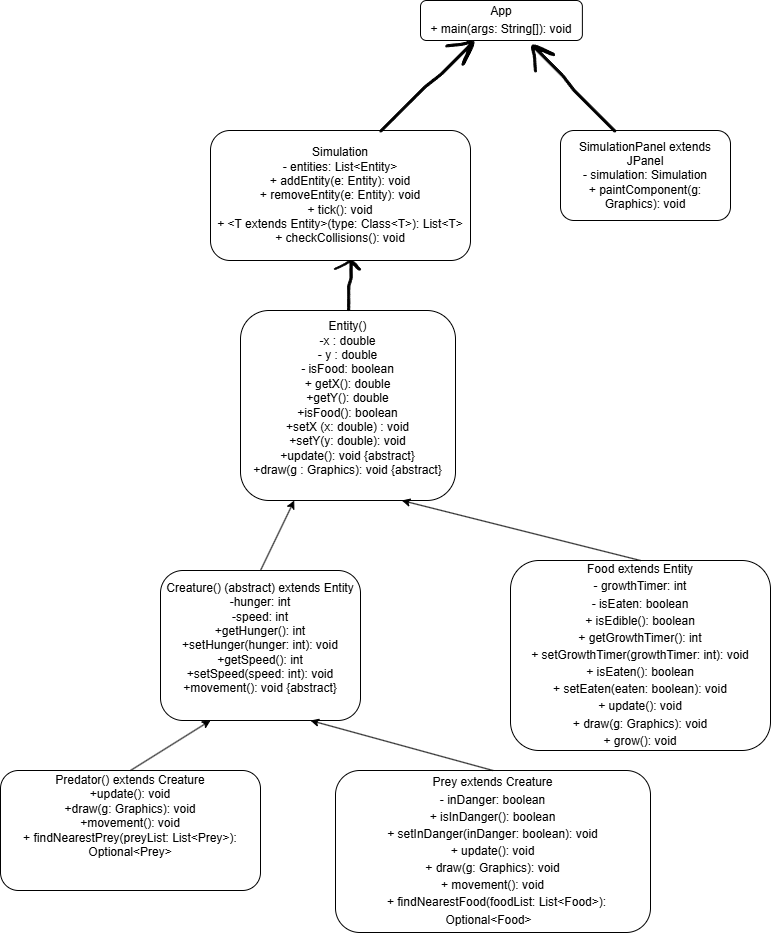

The diagram above was exported from draw.io. Its source (the exported page's mxGraphModel, read from the mxfile embedded in the PNG):
<mxGraphModel dx="1717" dy="945" grid="1" gridSize="10" guides="1" tooltips="1" connect="1" arrows="1" fold="1" page="1" pageScale="1" pageWidth="850" pageHeight="1100" math="0" shadow="0">
  <root>
    <mxCell id="0" />
    <mxCell id="1" parent="0" />
    <mxCell id="eJ_sgdCn7rq5OkBU6Jui-1" parent="1" style="rounded=1;whiteSpace=wrap;html=1;labelBackgroundColor=none;" value="Entity()&lt;br&gt;-x : double&lt;div&gt;- y : double&lt;br&gt;- isFood: boolean&lt;br&gt;+ getX(): double&lt;br&gt;+getY(): double&lt;br&gt;+isFood(): boolean&lt;br&gt;+setX (x: double) : void&lt;br&gt;+setY(y: double): void&lt;br&gt;+update(): void {abstract}&lt;br&gt;+draw(g : Graphics): void {abstract}&lt;br&gt;&lt;div&gt;&lt;br&gt;&lt;/div&gt;&lt;/div&gt;" vertex="1">
      <mxGeometry height="190" width="215" x="290" y="380" as="geometry" />
    </mxCell>
    <mxCell id="eJ_sgdCn7rq5OkBU6Jui-2" parent="1" style="rounded=1;whiteSpace=wrap;html=1;labelBackgroundColor=none;" value="Creature() (abstract) extends Entity&lt;div&gt;-hunger: int&lt;/div&gt;&lt;div&gt;-speed: int&lt;br&gt;&lt;div&gt;+getHunger(): int&lt;/div&gt;&lt;div&gt;+setHunger(hunger: int): void&lt;br&gt;+getSpeed(): int&lt;br&gt;+setSpeed(speed: int): void&lt;br&gt;+movement(): void {abstract}&lt;/div&gt;&lt;div&gt;&lt;br&gt;&lt;/div&gt;&lt;/div&gt;" vertex="1">
      <mxGeometry height="150" width="200" x="210" y="640" as="geometry" />
    </mxCell>
    <mxCell id="eJ_sgdCn7rq5OkBU6Jui-3" parent="1" style="rounded=1;whiteSpace=wrap;html=1;labelBackgroundColor=none;" value="&lt;span style=&quot;opacity: 1; font-size: inherit; line-height: 1.42857; flex-shrink: 0; padding: 8px; text-align: right; user-select: text;&quot;&gt;Food extends Entity&lt;br/&gt;&lt;/span&gt;&lt;span style=&quot;opacity: 1; font-size: inherit; line-height: 1.42857; flex-shrink: 0; padding: 8px; text-align: right; user-select: text;&quot;&gt;- growthTimer: int&lt;br/&gt;&lt;/span&gt;&lt;span style=&quot;opacity: 1; font-size: inherit; line-height: 1.42857; flex-shrink: 0; padding: 8px; text-align: right; user-select: text;&quot;&gt;- isEaten: boolean&lt;br/&gt;&lt;/span&gt;&lt;span style=&quot;opacity: 1; font-size: inherit; line-height: 1.42857; flex-shrink: 0; padding: 8px; text-align: right; user-select: text;&quot;&gt;+ isEdible(): boolean&lt;br/&gt;&lt;/span&gt;&lt;span style=&quot;opacity: 1; font-size: inherit; line-height: 1.42857; flex-shrink: 0; padding: 8px; text-align: right; user-select: text;&quot;&gt;+ getGrowthTimer(): int&lt;br/&gt;&lt;/span&gt;&lt;span style=&quot;opacity: 1; font-size: inherit; line-height: 1.42857; flex-shrink: 0; padding: 8px; text-align: right; user-select: text;&quot;&gt;+ setGrowthTimer(growthTimer: int): void&lt;br/&gt;&lt;/span&gt;&lt;span style=&quot;opacity: 1; font-size: inherit; line-height: 1.42857; flex-shrink: 0; padding: 8px; text-align: right; user-select: text;&quot;&gt;+ isEaten(): boolean&lt;br/&gt;&lt;/span&gt;&lt;span style=&quot;opacity: 1; font-size: inherit; line-height: 1.42857; flex-shrink: 0; padding: 8px; text-align: right; user-select: text;&quot;&gt;+ setEaten(eaten: boolean): void&lt;br/&gt;&lt;/span&gt;&lt;span style=&quot;opacity: 1; font-size: inherit; line-height: 1.42857; flex-shrink: 0; padding: 8px; text-align: right; user-select: text;&quot;&gt;+ update(): void&lt;br/&gt;&lt;/span&gt;&lt;span style=&quot;opacity: 1; font-size: inherit; line-height: 1.42857; flex-shrink: 0; padding: 8px; text-align: right; user-select: text;&quot;&gt;+ draw(g: Graphics): void&lt;br/&gt;&lt;/span&gt;&lt;span style=&quot;opacity: 1; font-size: inherit; line-height: 1.42857; flex-shrink: 0; padding: 8px; text-align: right; user-select: text;&quot;&gt;+ grow(): void&lt;/span&gt;" vertex="1">
      <mxGeometry height="190" width="260" x="560" y="630" as="geometry" />
    </mxCell>
    <mxCell id="eJ_sgdCn7rq5OkBU6Jui-4" parent="1" style="rounded=1;whiteSpace=wrap;html=1;labelBackgroundColor=none;" value="Predator() extends Creature&lt;br&gt;+update(): void&lt;br&gt;+draw(g: Graphics): void&lt;br&gt;+movement(): void&lt;div&gt;+ findNearestPrey(preyList: List&amp;lt;Prey&amp;gt;): Optional&amp;lt;Prey&amp;gt;&lt;br&gt;&lt;br&gt;&lt;div&gt;&lt;br&gt;&lt;/div&gt;&lt;/div&gt;" vertex="1">
      <mxGeometry height="120" width="260" x="50" y="840" as="geometry" />
    </mxCell>
    <mxCell id="eJ_sgdCn7rq5OkBU6Jui-5" parent="1" style="rounded=1;whiteSpace=wrap;html=1;labelBackgroundColor=none;" value="&lt;div&gt;&lt;div&gt;&lt;span style=&quot;opacity: 1; font-size: inherit; line-height: 1.42857; flex-shrink: 0; padding: 8px; text-align: right; user-select: text;&quot;&gt;Prey extends Creature&lt;br/&gt;&lt;/span&gt;&lt;span style=&quot;opacity: 1; font-size: inherit; line-height: 1.42857; flex-shrink: 0; padding: 8px; text-align: right; user-select: text;&quot;&gt;- inDanger: boolean&lt;br/&gt;&lt;/span&gt;&lt;span style=&quot;opacity: 1; font-size: inherit; line-height: 1.42857; flex-shrink: 0; padding: 8px; text-align: right; user-select: text;&quot;&gt;+ isInDanger(): boolean&lt;br/&gt;&lt;/span&gt;&lt;span style=&quot;opacity: 1; font-size: inherit; line-height: 1.42857; flex-shrink: 0; padding: 8px; text-align: right; user-select: text;&quot;&gt;+ setInDanger(inDanger: boolean): void&lt;br/&gt;&lt;/span&gt;&lt;span style=&quot;opacity: 1; font-size: inherit; line-height: 1.42857; flex-shrink: 0; padding: 8px; text-align: right; user-select: text;&quot;&gt;+ update(): void&lt;br/&gt;&lt;/span&gt;&lt;span style=&quot;opacity: 1; font-size: inherit; line-height: 1.42857; flex-shrink: 0; padding: 8px; text-align: right; user-select: text;&quot;&gt;+ draw(g: Graphics): void&lt;br/&gt;&lt;/span&gt;&lt;span style=&quot;opacity: 1; font-size: inherit; line-height: 1.42857; flex-shrink: 0; padding: 8px; text-align: right; user-select: text;&quot;&gt;+ movement(): void&lt;br/&gt;&lt;/span&gt;&lt;span style=&quot;opacity: 1; font-size: inherit; line-height: 1.42857; flex-shrink: 0; padding: 8px; text-align: right; user-select: text;&quot;&gt;+ findNearestFood(foodList: List&amp;lt;Food&amp;gt;): Optional&amp;lt;Food&amp;gt;&lt;/span&gt;&lt;/div&gt;&lt;/div&gt;" vertex="1">
      <mxGeometry height="162" width="315" x="385" y="840" as="geometry" />
    </mxCell>
    <mxCell id="eJ_sgdCn7rq5OkBU6Jui-6" edge="1" parent="1" source="eJ_sgdCn7rq5OkBU6Jui-4" style="endArrow=classic;html=1;rounded=0;entryX=0.25;entryY=1;entryDx=0;entryDy=0;exitX=0.5;exitY=0;exitDx=0;exitDy=0;labelBackgroundColor=none;fontColor=default;" target="eJ_sgdCn7rq5OkBU6Jui-2" value="">
      <mxGeometry height="50" relative="1" width="50" as="geometry">
        <mxPoint x="160" y="710" as="sourcePoint" />
        <mxPoint x="210" y="670" as="targetPoint" />
      </mxGeometry>
    </mxCell>
    <mxCell id="eJ_sgdCn7rq5OkBU6Jui-7" edge="1" parent="1" source="eJ_sgdCn7rq5OkBU6Jui-5" style="endArrow=classic;html=1;rounded=0;entryX=0.75;entryY=1;entryDx=0;entryDy=0;exitX=0.5;exitY=0;exitDx=0;exitDy=0;labelBackgroundColor=none;fontColor=default;" target="eJ_sgdCn7rq5OkBU6Jui-2" value="">
      <mxGeometry height="50" relative="1" width="50" as="geometry">
        <mxPoint x="430" y="680" as="sourcePoint" />
        <mxPoint x="480" y="630" as="targetPoint" />
      </mxGeometry>
    </mxCell>
    <mxCell id="eJ_sgdCn7rq5OkBU6Jui-9" parent="1" style="rounded=1;whiteSpace=wrap;html=1;labelBackgroundColor=none;" value="&lt;span style=&quot;opacity: 1; font-size: inherit; line-height: 1.42857; flex-shrink: 0; padding: 8px; text-align: right; user-select: text;&quot;&gt;App&lt;br/&gt;&lt;/span&gt;&lt;span style=&quot;opacity: 1; font-size: inherit; line-height: 1.42857; flex-shrink: 0; padding: 8px; text-align: right; user-select: text;&quot;&gt;+ main(args: String[]): void&lt;/span&gt;" vertex="1">
      <mxGeometry height="40" width="161.88" x="470" y="70" as="geometry" />
    </mxCell>
    <mxCell id="eJ_sgdCn7rq5OkBU6Jui-11" edge="1" parent="1" source="eJ_sgdCn7rq5OkBU6Jui-2" style="endArrow=classic;html=1;rounded=0;entryX=0.25;entryY=1;entryDx=0;entryDy=0;exitX=0.5;exitY=0;exitDx=0;exitDy=0;labelBackgroundColor=none;fontColor=default;" target="eJ_sgdCn7rq5OkBU6Jui-1" value="">
      <mxGeometry height="50" relative="1" width="50" as="geometry">
        <mxPoint x="310" y="650" as="sourcePoint" />
        <mxPoint x="360" y="600" as="targetPoint" />
      </mxGeometry>
    </mxCell>
    <mxCell id="eJ_sgdCn7rq5OkBU6Jui-12" edge="1" parent="1" source="eJ_sgdCn7rq5OkBU6Jui-3" style="endArrow=classic;html=1;rounded=0;exitX=0.5;exitY=0;exitDx=0;exitDy=0;entryX=0.75;entryY=1;entryDx=0;entryDy=0;labelBackgroundColor=none;fontColor=default;" target="eJ_sgdCn7rq5OkBU6Jui-1" value="">
      <mxGeometry height="50" relative="1" width="50" as="geometry">
        <mxPoint x="660" y="610" as="sourcePoint" />
        <mxPoint x="590" y="540" as="targetPoint" />
      </mxGeometry>
    </mxCell>
    <mxCell id="eJ_sgdCn7rq5OkBU6Jui-14" parent="1" style="rounded=1;whiteSpace=wrap;html=1;labelBackgroundColor=none;" value="&lt;div&gt;Simulation&lt;/div&gt;&lt;div&gt;- entities: List&amp;lt;Entity&amp;gt;&lt;/div&gt;&lt;div&gt;+ addEntity(e: Entity): void&lt;/div&gt;&lt;div&gt;+ removeEntity(e: Entity): void&lt;/div&gt;&lt;div&gt;+ tick(): void&lt;br&gt;&lt;span style=&quot;background-color: transparent; color: light-dark(rgb(0, 0, 0), rgb(255, 255, 255));&quot;&gt;+ &amp;lt;T extends Entity&amp;gt;(type: Class&amp;lt;T&amp;gt;): List&amp;lt;T&amp;gt;&lt;/span&gt;&lt;/div&gt;&lt;div&gt;+ checkCollisions(): void&lt;/div&gt;" vertex="1">
      <mxGeometry height="130" width="260" x="260" y="200" as="geometry" />
    </mxCell>
    <mxCell id="eJ_sgdCn7rq5OkBU6Jui-19" parent="1" style="rounded=1;whiteSpace=wrap;html=1;labelBackgroundColor=none;" value="&lt;div&gt;SimulationPanel extends JPanel&lt;/div&gt;&lt;div&gt;- simulation: Simulation&lt;/div&gt;&lt;div&gt;+ paintComponent(g: Graphics): void&lt;/div&gt;" vertex="1">
      <mxGeometry height="90" width="170" x="610" y="200" as="geometry" />
    </mxCell>
    <mxCell id="eJ_sgdCn7rq5OkBU6Jui-28" parent="1" style="shape=stencil(7VvJclw3DPwaXVncwOXsOP/hKsuxKorkkp3t7wNG5tOwMa+p5OKLbs4ErSFALA2Ac5Peff384cvtTfRfvz09/nr7593Hb59v0k83Md49fL59uvum/7pJ72/Su0+PT7e/PD3+/vDx+b+/fBiS41+/Pf4x/sJfz7jgoh+g6P/+/kFxofz7yc/P8vd3Dxfy4kJa5fWTdi7fnORVPruUzuVDcAJfkFwWApD59w5AdFIJoLtUV0CggJhcDyvAOyE2itW1vgC6K/5cPgVX1xM1V4iNkri+qlynStflu+vr39c7DufyOeLfFxeJvrm4Ehf55Ao5jwSXyiIfne9Evrgmi7yn9inZeQ/ynti/NBdQXsjfr8klwfMTF63FdbQPc7jmXaxg/0zs05ILq7/pF5L7auLqGpTNZRbDFfXl/twD2lMjrBGH6+pwDYM+sG8Q1yDos2tE5d5mErnIc5F9Q3cNdFArEB2C9+h1ivgeF2df0QsCeqaAAmZqLnJAqAgQdqTDES4Albh2rzMSLwCdXXUxOnTnGUCuAZjS2VVvjkTCpydXjdLUmay7NprwFAABpIDM7iFgBlZAIEq3Nqv2hX+ze9CcATVBI6iTpKdJCb01uciypF6TKcyepBlNkwJm1TxPlNY8DO7dXSbypU8bvuS9SJy7CDKFOr/wurxmOczblZ3HT0d+qQuVWFQ65u3oGjHokG8gL5vzVJCPxEtVvkCkURdS+yBVc4UEZonTwV7khfh0SVY+s7qfXewgz3hUsVSTRnEps2JcnJ/klaLuBWnCVS7fVl6hAcbOo+6O/pC4fO4gX1i8mOqRZqI8lV/9p9DMrvLAG9uO16U1Xjqtr0N+tWc4IvrUoKa7YWl6ME1DQ2hIWoCWGhYDDXPiILP8EgI4RaQcYSi93lrMtEMbgDUM9J4Ti/s2084BaDtHBUDytGMZgDWSU5wc+pU6pDxJ+llslvUeUpnZ+CxZAKlIjUeDYHRmz3XIeCRt9BjLtvk0Z9o4joS96pCFViitIH1176xKs/GDVvj1HsTTHCwHuzwAkTZT0pDnCHfvAViVFu7eA7AqrZ8UprQCIE8G2nAOwBoPepWBMQtzJPUu2pI3JKiFt0dyUOoDwDmzAurq3tXvjlRXpWugiWwAVrPWONvKM0CBI2XKaK8AZGclPFLZ6rCatfL6MO5hvTgl9mwYMQCrDi1SFjZcA1j2PoBW52tbpSEetP2hRNg4nzZYkfsSWGk0iZuLW5OA9q00kTWc+fVG64MCBACddiNSZ9d7AaBmrdOZLwCVWUnw4l5GGtcBeRrxpcPjozlJTrz5CnYRmt2TUYIBAg4v+1FjzgDQanc+kFCAh4tolEcrAHVolGyo0jCV73ySpGYNEQGV3UN2ySOApg3Bwf8OUDB9745UrwCo0g25w86sx+zrtRfXcFa1cw1DXHfOV40OG/cupgfqkxycXRxuePYxiuuOTRqIWLR2iSbgAmCXygJO0HfJMuDoY5eO/w8AlN5UiIDMdVeDPBLRXZXzplJv6qg3XGBTqT2uznZcwDQEO7ZhrLTjMwGr3I4xBZwa7jhZwJ59x/osYMMr7ZE2zDVgvt9x46PBeC37Ns634/fGNXYdhMfpqrbMNIC8aZt4+2rjQRvasHHv1azabjbu3jghrrwbNRGn+ZkWCBNAmp7zxjWgfQ28KpoNfd5UlIhmzRsqkLEEZeEhKshO8sEbz6oiFOoc6EpZzJ4rdbrcG3OH1TUS3wYqAC4uCb+4jq6REn+60TEeUqAbHAuInReUjjEdj9XxKWC10lh1b6y03kNMdHdtzTqG8JsjwWKMb7sHANZWdQswb2gSY4l60zBmjnSwLh1nJ+HIhacAfIHSWYR2ZMaVbh6G/OpJMpeDp/Jvmy4i/7bp+tGbrgLJmkZwMa9JMt30Djq3+v/xCuK6fJ3E5mAu9AVDC7gKaC6xF0AyJ9oXCYWtDlqdE+0DEGg1a93s3iI1UY84DwuZxsCVlyeFsuy3J0AH4Mc/AeoG8PYEyAAEIqhSptOaAciklGdZwL66o49/s0nziYac5iVgnGMDT45UTeHXxMSmhpopcV5AmY524uDdla7TR1+NmbvxygMj8UwzsVZm85aUMpdg3gPwXaMZw6aZBV85y8ucOXqstIVWcu38IjJN1qhlP33+dferTRboqw7EEqp9rK0uym5gHBiCgJPN0dEAmUr0rWqwOT5P/nMdIDiG0E/YiDeYrYoCWJ1quHvSWsuKiJi3gsd0//o1Gz5S6eAlId8ZdZbdAUbZkCduF3GIEirNWwGjYOhL5M0oaxALYn8/H0JeyLO5qzdD/0pHA9eIDnMgj+PE4Q8kDZkX8OOdFD0P3m/hPzP5jz972cvrP15+Y/Pp7v7++Sc6l/8ff5OjHz3/nie9/wc=);lineShape=1;labelBackgroundColor=none;" value="" vertex="1">
      <mxGeometry height="50" width="26.25" x="383.75" y="330" as="geometry" />
    </mxCell>
    <mxCell id="eJ_sgdCn7rq5OkBU6Jui-29" parent="1" style="shape=stencil(7VvJclw3DPwaXVncwOXsOP/hKsuxKorkkp3t7wNG5tOwMa+p5OKLbs4ErSFALA2Ac5Peff384cvtTfRfvz09/nr7593Hb59v0k83Md49fL59uvum/7pJ72/Su0+PT7e/PD3+/vDx+b+/fBiS41+/Pf4x/sJfz7jgoh+g6P/+/kFxofz7yc/P8vd3Dxfy4kJa5fWTdi7fnORVPruUzuVDcAJfkFwWApD59w5AdFIJoLtUV0CggJhcDyvAOyE2itW1vgC6K/5cPgVX1xM1V4iNkri+qlynStflu+vr39c7DufyOeLfFxeJvrm4Ehf55Ao5jwSXyiIfne9Evrgmi7yn9inZeQ/ynti/NBdQXsjfr8klwfMTF63FdbQPc7jmXaxg/0zs05ILq7/pF5L7auLqGpTNZRbDFfXl/twD2lMjrBGH6+pwDYM+sG8Q1yDos2tE5d5mErnIc5F9Q3cNdFArEB2C9+h1ivgeF2df0QsCeqaAAmZqLnJAqAgQdqTDES4Albh2rzMSLwCdXXUxOnTnGUCuAZjS2VVvjkTCpydXjdLUmay7NprwFAABpIDM7iFgBlZAIEq3Nqv2hX+ze9CcATVBI6iTpKdJCb01uciypF6TKcyepBlNkwJm1TxPlNY8DO7dXSbypU8bvuS9SJy7CDKFOr/wurxmOczblZ3HT0d+qQuVWFQ65u3oGjHokG8gL5vzVJCPxEtVvkCkURdS+yBVc4UEZonTwV7khfh0SVY+s7qfXewgz3hUsVSTRnEps2JcnJ/klaLuBWnCVS7fVl6hAcbOo+6O/pC4fO4gX1i8mOqRZqI8lV/9p9DMrvLAG9uO16U1Xjqtr0N+tWc4IvrUoKa7YWl6ME1DQ2hIWoCWGhYDDXPiILP8EgI4RaQcYSi93lrMtEMbgDUM9J4Ti/s2084BaDtHBUDytGMZgDWSU5wc+pU6pDxJ+llslvUeUpnZ+CxZAKlIjUeDYHRmz3XIeCRt9BjLtvk0Z9o4joS96pCFViitIH1176xKs/GDVvj1HsTTHCwHuzwAkTZT0pDnCHfvAViVFu7eA7AqrZ8UprQCIE8G2nAOwBoPepWBMQtzJPUu2pI3JKiFt0dyUOoDwDmzAurq3tXvjlRXpWugiWwAVrPWONvKM0CBI2XKaK8AZGclPFLZ6rCatfL6MO5hvTgl9mwYMQCrDi1SFjZcA1j2PoBW52tbpSEetP2hRNg4nzZYkfsSWGk0iZuLW5OA9q00kTWc+fVG64MCBACddiNSZ9d7AaBmrdOZLwCVWUnw4l5GGtcBeRrxpcPjozlJTrz5CnYRmt2TUYIBAg4v+1FjzgDQanc+kFCAh4tolEcrAHVolGyo0jCV73ySpGYNEQGV3UN2ySOApg3Bwf8OUDB9745UrwCo0g25w86sx+zrtRfXcFa1cw1DXHfOV40OG/cupgfqkxycXRxuePYxiuuOTRqIWLR2iSbgAmCXygJO0HfJMuDoY5eO/w8AlN5UiIDMdVeDPBLRXZXzplJv6qg3XGBTqT2uznZcwDQEO7ZhrLTjMwGr3I4xBZwa7jhZwJ59x/osYMMr7ZE2zDVgvt9x46PBeC37Ns634/fGNXYdhMfpqrbMNIC8aZt4+2rjQRvasHHv1azabjbu3jghrrwbNRGn+ZkWCBNAmp7zxjWgfQ28KpoNfd5UlIhmzRsqkLEEZeEhKshO8sEbz6oiFOoc6EpZzJ4rdbrcG3OH1TUS3wYqAC4uCb+4jq6REn+60TEeUqAbHAuInReUjjEdj9XxKWC10lh1b6y03kNMdHdtzTqG8JsjwWKMb7sHANZWdQswb2gSY4l60zBmjnSwLh1nJ+HIhacAfIHSWYR2ZMaVbh6G/OpJMpeDp/Jvmy4i/7bp+tGbrgLJmkZwMa9JMt30Djq3+v/xCuK6fJ3E5mAu9AVDC7gKaC6xF0AyJ9oXCYWtDlqdE+0DEGg1a93s3iI1UY84DwuZxsCVlyeFsuy3J0AH4Mc/AeoG8PYEyAAEIqhSptOaAciklGdZwL66o49/s0nziYac5iVgnGMDT45UTeHXxMSmhpopcV5AmY524uDdla7TR1+NmbvxygMj8UwzsVZm85aUMpdg3gPwXaMZw6aZBV85y8ucOXqstIVWcu38IjJN1qhlP33+dferTRboqw7EEqp9rK0uym5gHBiCgJPN0dEAmUr0rWqwOT5P/nMdIDiG0E/YiDeYrYoCWJ1quHvSWsuKiJi3gsd0//o1Gz5S6eAlId8ZdZbdAUbZkCduF3GIEirNWwGjYOhL5M0oaxALYn8/H0JeyLO5qzdD/0pHA9eIDnMgj+PE4Q8kDZkX8OOdFD0P3m/hPzP5jz972cvrP15+Y/Pp7v7++Sc6l/8ff5OjHz3/nie9/wc=);lineShape=1;rotation=45;labelBackgroundColor=none;" value="" vertex="1">
      <mxGeometry height="130" width="26.25" x="461.58" y="89.4" as="geometry" />
    </mxCell>
    <mxCell id="eJ_sgdCn7rq5OkBU6Jui-30" parent="1" style="shape=stencil(7VvJclw3DPwaXVncwOXsOP/hKsuxKorkkp3t7wNG5tOwMa+p5OKLbs4ErSFALA2Ac5Peff384cvtTfRfvz09/nr7593Hb59v0k83Md49fL59uvum/7pJ72/Su0+PT7e/PD3+/vDx+b+/fBiS41+/Pf4x/sJfz7jgoh+g6P/+/kFxofz7yc/P8vd3Dxfy4kJa5fWTdi7fnORVPruUzuVDcAJfkFwWApD59w5AdFIJoLtUV0CggJhcDyvAOyE2itW1vgC6K/5cPgVX1xM1V4iNkri+qlynStflu+vr39c7DufyOeLfFxeJvrm4Ehf55Ao5jwSXyiIfne9Evrgmi7yn9inZeQ/ynti/NBdQXsjfr8klwfMTF63FdbQPc7jmXaxg/0zs05ILq7/pF5L7auLqGpTNZRbDFfXl/twD2lMjrBGH6+pwDYM+sG8Q1yDos2tE5d5mErnIc5F9Q3cNdFArEB2C9+h1ivgeF2df0QsCeqaAAmZqLnJAqAgQdqTDES4Albh2rzMSLwCdXXUxOnTnGUCuAZjS2VVvjkTCpydXjdLUmay7NprwFAABpIDM7iFgBlZAIEq3Nqv2hX+ze9CcATVBI6iTpKdJCb01uciypF6TKcyepBlNkwJm1TxPlNY8DO7dXSbypU8bvuS9SJy7CDKFOr/wurxmOczblZ3HT0d+qQuVWFQ65u3oGjHokG8gL5vzVJCPxEtVvkCkURdS+yBVc4UEZonTwV7khfh0SVY+s7qfXewgz3hUsVSTRnEps2JcnJ/klaLuBWnCVS7fVl6hAcbOo+6O/pC4fO4gX1i8mOqRZqI8lV/9p9DMrvLAG9uO16U1Xjqtr0N+tWc4IvrUoKa7YWl6ME1DQ2hIWoCWGhYDDXPiILP8EgI4RaQcYSi93lrMtEMbgDUM9J4Ti/s2084BaDtHBUDytGMZgDWSU5wc+pU6pDxJ+llslvUeUpnZ+CxZAKlIjUeDYHRmz3XIeCRt9BjLtvk0Z9o4joS96pCFViitIH1176xKs/GDVvj1HsTTHCwHuzwAkTZT0pDnCHfvAViVFu7eA7AqrZ8UprQCIE8G2nAOwBoPepWBMQtzJPUu2pI3JKiFt0dyUOoDwDmzAurq3tXvjlRXpWugiWwAVrPWONvKM0CBI2XKaK8AZGclPFLZ6rCatfL6MO5hvTgl9mwYMQCrDi1SFjZcA1j2PoBW52tbpSEetP2hRNg4nzZYkfsSWGk0iZuLW5OA9q00kTWc+fVG64MCBACddiNSZ9d7AaBmrdOZLwCVWUnw4l5GGtcBeRrxpcPjozlJTrz5CnYRmt2TUYIBAg4v+1FjzgDQanc+kFCAh4tolEcrAHVolGyo0jCV73ySpGYNEQGV3UN2ySOApg3Bwf8OUDB9745UrwCo0g25w86sx+zrtRfXcFa1cw1DXHfOV40OG/cupgfqkxycXRxuePYxiuuOTRqIWLR2iSbgAmCXygJO0HfJMuDoY5eO/w8AlN5UiIDMdVeDPBLRXZXzplJv6qg3XGBTqT2uznZcwDQEO7ZhrLTjMwGr3I4xBZwa7jhZwJ59x/osYMMr7ZE2zDVgvt9x46PBeC37Ns634/fGNXYdhMfpqrbMNIC8aZt4+2rjQRvasHHv1azabjbu3jghrrwbNRGn+ZkWCBNAmp7zxjWgfQ28KpoNfd5UlIhmzRsqkLEEZeEhKshO8sEbz6oiFOoc6EpZzJ4rdbrcG3OH1TUS3wYqAC4uCb+4jq6REn+60TEeUqAbHAuInReUjjEdj9XxKWC10lh1b6y03kNMdHdtzTqG8JsjwWKMb7sHANZWdQswb2gSY4l60zBmjnSwLh1nJ+HIhacAfIHSWYR2ZMaVbh6G/OpJMpeDp/Jvmy4i/7bp+tGbrgLJmkZwMa9JMt30Djq3+v/xCuK6fJ3E5mAu9AVDC7gKaC6xF0AyJ9oXCYWtDlqdE+0DEGg1a93s3iI1UY84DwuZxsCVlyeFsuy3J0AH4Mc/AeoG8PYEyAAEIqhSptOaAciklGdZwL66o49/s0nziYac5iVgnGMDT45UTeHXxMSmhpopcV5AmY524uDdla7TR1+NmbvxygMj8UwzsVZm85aUMpdg3gPwXaMZw6aZBV85y8ucOXqstIVWcu38IjJN1qhlP33+dferTRboqw7EEqp9rK0uym5gHBiCgJPN0dEAmUr0rWqwOT5P/nMdIDiG0E/YiDeYrYoCWJ1quHvSWsuKiJi3gsd0//o1Gz5S6eAlId8ZdZbdAUbZkCduF3GIEirNWwGjYOhL5M0oaxALYn8/H0JeyLO5qzdD/0pHA9eIDnMgj+PE4Q8kDZkX8OOdFD0P3m/hPzP5jz972cvrP15+Y/Pp7v7++Sc6l/8ff5OjHz3/nie9/wc=);lineShape=1;rotation=-45;labelBackgroundColor=none;" value="" vertex="1">
      <mxGeometry height="120" width="26.25" x="608.5" y="99.75" as="geometry" />
    </mxCell>
  </root>
</mxGraphModel>